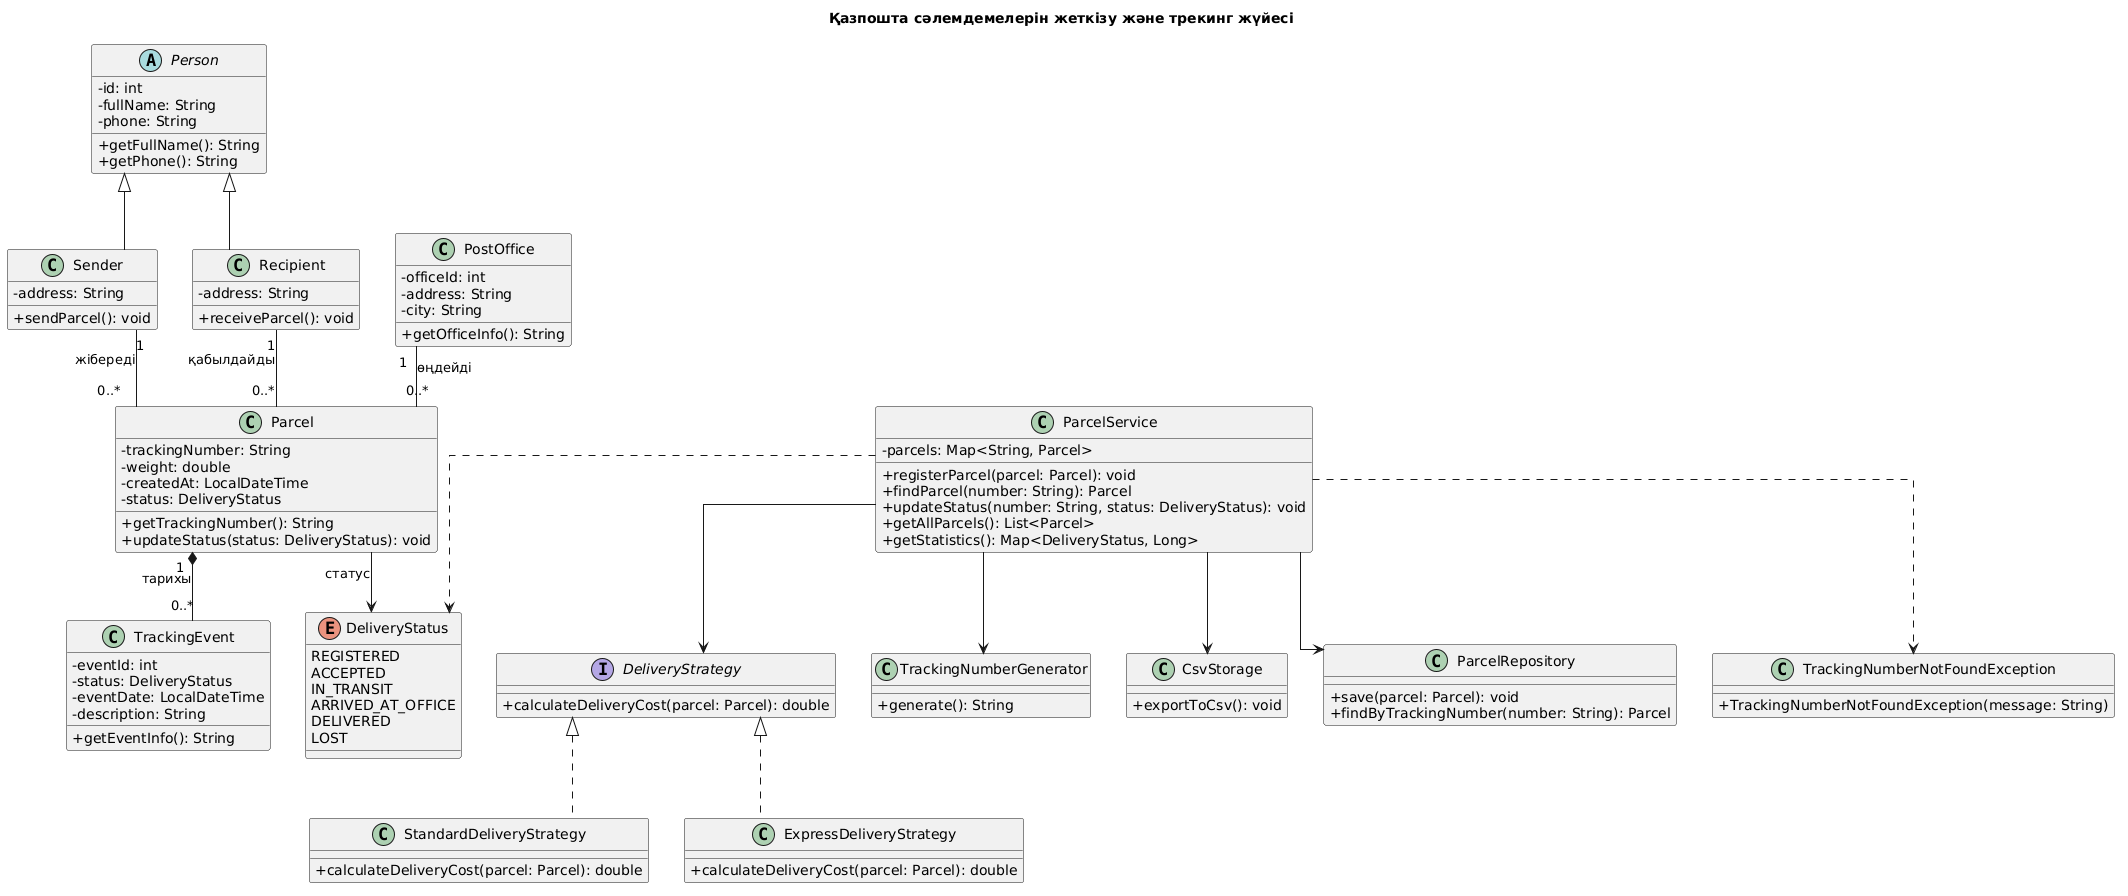

The diagram above was rendered by PlantUML. Its source (embedded in the PNG):
@startuml
skinparam classAttributeIconSize 0
skinparam shadowing false
skinparam defaultFontName Arial
skinparam linetype ortho

title Қазпошта сәлемдемелерін жеткізу және трекинг жүйесі

abstract class Person {
  - id: int
  - fullName: String
  - phone: String
  + getFullName(): String
  + getPhone(): String
}

class Sender {
  - address: String
  + sendParcel(): void
}

class Recipient {
  - address: String
  + receiveParcel(): void
}

class Parcel {
  - trackingNumber: String
  - weight: double
  - createdAt: LocalDateTime
  - status: DeliveryStatus
  + getTrackingNumber(): String
  + updateStatus(status: DeliveryStatus): void
}

class PostOffice {
  - officeId: int
  - address: String
  - city: String
  + getOfficeInfo(): String
}

class TrackingEvent {
  - eventId: int
  - status: DeliveryStatus
  - eventDate: LocalDateTime
  - description: String
  + getEventInfo(): String
}

enum DeliveryStatus {
  REGISTERED
  ACCEPTED
  IN_TRANSIT
  ARRIVED_AT_OFFICE
  DELIVERED
  LOST
}

class ParcelService {
  - parcels: Map<String, Parcel>
  + registerParcel(parcel: Parcel): void
  + findParcel(number: String): Parcel
  + updateStatus(number: String, status: DeliveryStatus): void
  + getAllParcels(): List<Parcel>
  + getStatistics(): Map<DeliveryStatus, Long>
}

interface DeliveryStrategy {
  + calculateDeliveryCost(parcel: Parcel): double
}

class StandardDeliveryStrategy {
  + calculateDeliveryCost(parcel: Parcel): double
}

class ExpressDeliveryStrategy {
  + calculateDeliveryCost(parcel: Parcel): double
}

class TrackingNumberGenerator {
  + generate(): String
}

class CsvStorage {
  + exportToCsv(): void
}

class ParcelRepository {
  + save(parcel: Parcel): void
  + findByTrackingNumber(number: String): Parcel
}

class TrackingNumberNotFoundException {
  + TrackingNumberNotFoundException(message: String)
}

Person <|-- Sender
Person <|-- Recipient

DeliveryStrategy <|.. StandardDeliveryStrategy
DeliveryStrategy <|.. ExpressDeliveryStrategy

Sender "1" -- "0..*" Parcel : жібереді
Recipient "1" -- "0..*" Parcel : қабылдайды
PostOffice "1" -- "0..*" Parcel : өңдейді

Parcel "1" *-- "0..*" TrackingEvent : тарихы
Parcel --> DeliveryStatus : статус

ParcelService --> ParcelRepository
ParcelService --> TrackingNumberGenerator
ParcelService --> DeliveryStrategy
ParcelService --> CsvStorage
ParcelService ..> TrackingNumberNotFoundException
ParcelService ..> DeliveryStatus
@enduml